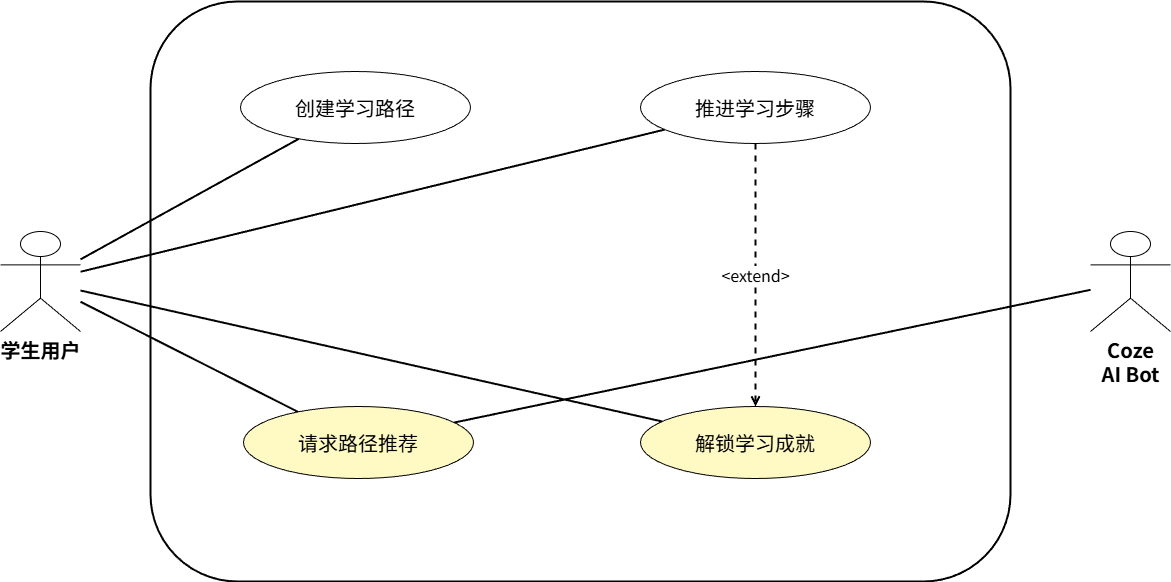

The diagram above was exported from draw.io. Its source (the exported page's mxGraphModel, read from the mxfile embedded in the PNG):
<mxGraphModel dx="959" dy="632" grid="0" gridSize="10" guides="1" tooltips="1" connect="1" arrows="1" fold="1" page="0" pageScale="1" pageWidth="1500" pageHeight="1000" math="0" shadow="0">
  <root>
    <mxCell id="0" />
    <mxCell id="1" parent="0" />
    <mxCell id="boundary" value="" style="rounded=1;whiteSpace=wrap;html=1;fillColor=none;strokeWidth=2;" parent="1" vertex="1">
      <mxGeometry x="270" y="80" width="860" height="580" as="geometry" />
    </mxCell>
    <mxCell id="actor_student" value="学生用户" style="shape=umlActor;verticalLabelPosition=bottom;verticalAlign=top;html=1;fontSize=20;fontFamily=Noto Sans JP;fontStyle=1;" parent="1" vertex="1">
      <mxGeometry x="120" y="310" width="80" height="100" as="geometry" />
    </mxCell>
    <mxCell id="actor_ai" value="Coze&#10;AI Bot" style="shape=umlActor;verticalLabelPosition=bottom;verticalAlign=top;html=1;fontSize=20;fontFamily=Noto Sans JP;fontStyle=1;" parent="1" vertex="1">
      <mxGeometry x="1210" y="310" width="80" height="100" as="geometry" />
    </mxCell>
    <mxCell id="uc1" value="创建学习路径" style="ellipse;whiteSpace=wrap;html=1;fontSize=20;fontFamily=Noto Sans JP;" parent="1" vertex="1">
      <mxGeometry x="360" y="150" width="230" height="72" as="geometry" />
    </mxCell>
    <mxCell id="uc2" value="推进学习步骤" style="ellipse;whiteSpace=wrap;html=1;fontSize=20;fontFamily=Noto Sans JP;" parent="1" vertex="1">
      <mxGeometry x="760" y="150" width="230" height="72" as="geometry" />
    </mxCell>
    <mxCell id="uc3" value="请求路径推荐" style="ellipse;whiteSpace=wrap;html=1;fontSize=20;fontFamily=Noto Sans JP;fillColor=#fff9c4;" parent="1" vertex="1">
      <mxGeometry x="363" y="485" width="230" height="72" as="geometry" />
    </mxCell>
    <mxCell id="uc4" value="解锁学习成就" style="ellipse;whiteSpace=wrap;html=1;fontSize=20;fontFamily=Noto Sans JP;fillColor=#fff9c4;" parent="1" vertex="1">
      <mxGeometry x="760" y="485" width="230" height="72" as="geometry" />
    </mxCell>
    <mxCell id="a1" style="endArrow=none;startArrow=none;html=1;strokeWidth=2;" parent="1" source="actor_student" target="uc1" edge="1">
      <mxGeometry relative="1" as="geometry" />
    </mxCell>
    <mxCell id="a2" style="endArrow=none;startArrow=none;html=1;strokeWidth=2;" parent="1" source="actor_student" target="uc2" edge="1">
      <mxGeometry relative="1" as="geometry" />
    </mxCell>
    <mxCell id="a3" style="endArrow=none;startArrow=none;html=1;strokeWidth=2;" parent="1" source="actor_student" target="uc3" edge="1">
      <mxGeometry relative="1" as="geometry" />
    </mxCell>
    <mxCell id="a4" style="endArrow=none;startArrow=none;html=1;strokeWidth=2;" parent="1" source="actor_student" target="uc4" edge="1">
      <mxGeometry relative="1" as="geometry" />
    </mxCell>
    <mxCell id="b1" style="endArrow=none;startArrow=none;html=1;strokeWidth=2;" parent="1" source="actor_ai" target="uc3" edge="1">
      <mxGeometry relative="1" as="geometry" />
    </mxCell>
    <mxCell id="ext1" value="&amp;lt;extend&amp;gt;" style="edgeStyle=orthogonalEdgeStyle;rounded=0;orthogonalLoop=1;jettySize=auto;html=1;dashed=1;endArrow=open;endFill=0;strokeWidth=2;fontSize=16;fontFamily=Noto Sans JP;" parent="1" source="uc2" target="uc4" edge="1">
      <mxGeometry relative="1" as="geometry" />
    </mxCell>
  </root>
</mxGraphModel>